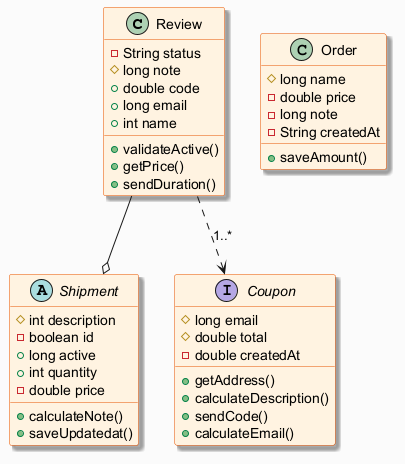

The diagram above was rendered by PlantUML. Its source (embedded in the PNG):
@startuml
skinparam backgroundColor #FAFAFA
skinparam classBackgroundColor #FFF3E0
skinparam classBorderColor #E65100
skinparam shadowing true
class Review {
  -String status
  #long note
  +double code
  +long email
  +int name
  +validateActive()
  +getPrice()
  +sendDuration()
}
class Order {
  #long name
  -double price
  -long note
  -String createdAt
  +saveAmount()
}
abstract class Shipment {
  #int description
  -boolean id
  +long active
  +int quantity
  -double price
  +calculateNote()
  +saveUpdatedat()
}
interface Coupon {
  #long email
  #double total
  -double createdAt
  +getAddress()
  +calculateDescription()
  +sendCode()
  +calculateEmail()
}
Review --o Shipment
Review ..> Coupon : "1..*"
@enduml